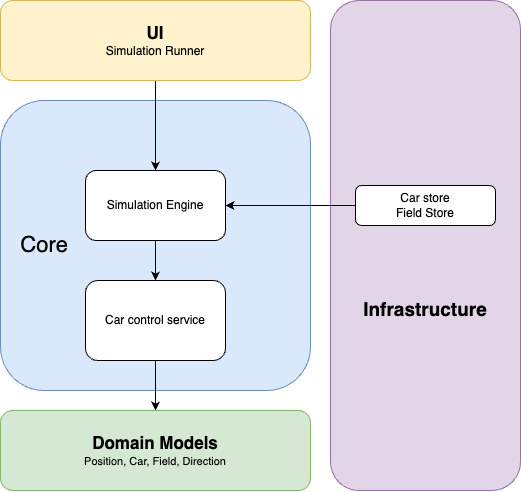

The diagram above was exported from draw.io. Its source (the exported page's mxGraphModel, read from the mxfile embedded in the PNG):
<mxGraphModel dx="1522" dy="821" grid="1" gridSize="10" guides="1" tooltips="1" connect="1" arrows="1" fold="1" page="1" pageScale="1" pageWidth="827" pageHeight="1169" math="0" shadow="0">
  <root>
    <mxCell id="0" />
    <mxCell id="1" parent="0" />
    <mxCell id="mNz6Dovbw3f9fbCj7nh1-5" value="&lt;font style=&quot;font-size: 22px;&quot;&gt;&amp;nbsp; &amp;nbsp;Core&lt;/font&gt;" style="rounded=1;whiteSpace=wrap;html=1;align=left;glass=0;fillColor=#dae8fc;strokeColor=#6c8ebf;" vertex="1" parent="1">
      <mxGeometry x="110" y="250" width="310" height="290" as="geometry" />
    </mxCell>
    <mxCell id="mNz6Dovbw3f9fbCj7nh1-7" style="edgeStyle=orthogonalEdgeStyle;rounded=0;orthogonalLoop=1;jettySize=auto;html=1;entryX=0.5;entryY=0;entryDx=0;entryDy=0;" edge="1" parent="1" source="mNz6Dovbw3f9fbCj7nh1-1" target="mNz6Dovbw3f9fbCj7nh1-2">
      <mxGeometry relative="1" as="geometry" />
    </mxCell>
    <mxCell id="mNz6Dovbw3f9fbCj7nh1-1" value="&lt;b&gt;&lt;font style=&quot;font-size: 17px;&quot;&gt;UI&lt;/font&gt;&lt;/b&gt;&lt;div&gt;Simulation Runner&lt;/div&gt;" style="rounded=1;whiteSpace=wrap;html=1;fillColor=#fff2cc;strokeColor=#d6b656;" vertex="1" parent="1">
      <mxGeometry x="110" y="150" width="310" height="80" as="geometry" />
    </mxCell>
    <mxCell id="mNz6Dovbw3f9fbCj7nh1-8" style="edgeStyle=orthogonalEdgeStyle;rounded=0;orthogonalLoop=1;jettySize=auto;html=1;entryX=0.5;entryY=0;entryDx=0;entryDy=0;" edge="1" parent="1" source="mNz6Dovbw3f9fbCj7nh1-2" target="mNz6Dovbw3f9fbCj7nh1-3">
      <mxGeometry relative="1" as="geometry" />
    </mxCell>
    <mxCell id="mNz6Dovbw3f9fbCj7nh1-2" value="Simulation Engine" style="rounded=1;whiteSpace=wrap;html=1;" vertex="1" parent="1">
      <mxGeometry x="195" y="320" width="140" height="70" as="geometry" />
    </mxCell>
    <mxCell id="mNz6Dovbw3f9fbCj7nh1-9" style="edgeStyle=orthogonalEdgeStyle;rounded=0;orthogonalLoop=1;jettySize=auto;html=1;" edge="1" parent="1" source="mNz6Dovbw3f9fbCj7nh1-3" target="mNz6Dovbw3f9fbCj7nh1-4">
      <mxGeometry relative="1" as="geometry" />
    </mxCell>
    <mxCell id="mNz6Dovbw3f9fbCj7nh1-3" value="Car control service" style="rounded=1;whiteSpace=wrap;html=1;" vertex="1" parent="1">
      <mxGeometry x="195" y="430" width="140" height="80" as="geometry" />
    </mxCell>
    <mxCell id="mNz6Dovbw3f9fbCj7nh1-4" value="&lt;font style=&quot;font-size: 17px;&quot;&gt;&lt;b&gt;Domain Models&lt;/b&gt;&lt;/font&gt;&lt;div&gt;&lt;span style=&quot;font-size: 11px;&quot;&gt;Position, Car, Field, Direction&lt;/span&gt;&lt;/div&gt;" style="rounded=1;whiteSpace=wrap;html=1;fillColor=#d5e8d4;strokeColor=#82b366;" vertex="1" parent="1">
      <mxGeometry x="110" y="560" width="310" height="80" as="geometry" />
    </mxCell>
    <mxCell id="mNz6Dovbw3f9fbCj7nh1-6" value="&lt;div&gt;&lt;b style=&quot;font-size: 19px; color: light-dark(rgb(0, 0, 0), rgb(255, 255, 255)); line-height: 0%;&quot;&gt;&lt;br&gt;&lt;/b&gt;&lt;/div&gt;&lt;b style=&quot;font-size: 19px; color: light-dark(rgb(0, 0, 0), rgb(255, 255, 255)); line-height: 100%;&quot;&gt;&lt;div&gt;&lt;b style=&quot;font-size: 19px; color: light-dark(rgb(0, 0, 0), rgb(255, 255, 255)); line-height: 0%;&quot;&gt;&lt;br&gt;&lt;/b&gt;&lt;/div&gt;&lt;div&gt;&lt;b style=&quot;font-size: 19px; color: light-dark(rgb(0, 0, 0), rgb(255, 255, 255)); line-height: 0%;&quot;&gt;&lt;br&gt;&lt;/b&gt;&lt;/div&gt;&lt;div&gt;&lt;b style=&quot;font-size: 19px; color: light-dark(rgb(0, 0, 0), rgb(255, 255, 255)); line-height: 0%;&quot;&gt;&lt;br&gt;&lt;/b&gt;&lt;/div&gt;&lt;div&gt;&lt;b style=&quot;font-size: 19px; color: light-dark(rgb(0, 0, 0), rgb(255, 255, 255)); line-height: 0%;&quot;&gt;&lt;br&gt;&lt;/b&gt;&lt;/div&gt;&lt;div&gt;&lt;b style=&quot;font-size: 19px; color: light-dark(rgb(0, 0, 0), rgb(255, 255, 255)); line-height: 0%;&quot;&gt;&lt;br&gt;&lt;/b&gt;&lt;/div&gt;&lt;div&gt;&lt;b style=&quot;font-size: 19px; color: light-dark(rgb(0, 0, 0), rgb(255, 255, 255)); line-height: 100%;&quot;&gt;&lt;br&gt;&lt;/b&gt;&lt;/div&gt;Infrastructure&lt;/b&gt;" style="rounded=1;whiteSpace=wrap;html=1;align=center;fillColor=#e1d5e7;strokeColor=#9673a6;" vertex="1" parent="1">
      <mxGeometry x="440" y="150" width="190" height="490" as="geometry" />
    </mxCell>
    <mxCell id="mNz6Dovbw3f9fbCj7nh1-16" style="edgeStyle=orthogonalEdgeStyle;rounded=0;orthogonalLoop=1;jettySize=auto;html=1;entryX=1;entryY=0.5;entryDx=0;entryDy=0;" edge="1" parent="1" source="mNz6Dovbw3f9fbCj7nh1-11" target="mNz6Dovbw3f9fbCj7nh1-2">
      <mxGeometry relative="1" as="geometry" />
    </mxCell>
    <mxCell id="mNz6Dovbw3f9fbCj7nh1-11" value="Car store&lt;div&gt;Field Store&lt;/div&gt;" style="rounded=1;whiteSpace=wrap;html=1;" vertex="1" parent="1">
      <mxGeometry x="465" y="335" width="140" height="40" as="geometry" />
    </mxCell>
  </root>
</mxGraphModel>